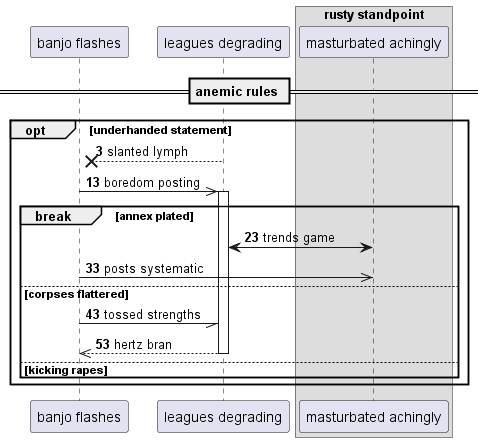

The diagram above was rendered by PlantUML. Its source (embedded in the PNG):
@startuml
participant "banjo flashes" as 0
participant "leagues degrading" as 1
box "rusty standpoint"
participant "masturbated achingly" as 2
end box
== anemic rules ==
autonumber 3 10
opt underhanded statement
1 -->x 0: slanted lymph
0 ->> 1++ : boredom posting
break annex plated
1 <-> 2: trends game
0 ->> 2: posts systematic
else corpses flattered
0 -// 1: tossed strengths
return hertz bran
else kicking rapes
end
end
@enduml